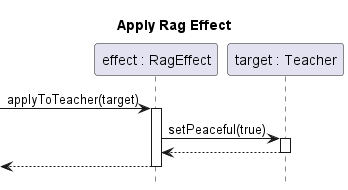

The diagram above was rendered by PlantUML. Its source (embedded in the PNG):
@startuml effect-rag-apply

title Apply Rag Effect
hide footbox
skinparam SequenceReferenceBackgroundColor white

participant "effect : RagEffect" as effect
participant "target : Teacher" as target

[-> effect ++: applyToTeacher(target)
	effect -> target ++: setPeaceful(true)
	return
return

@enduml